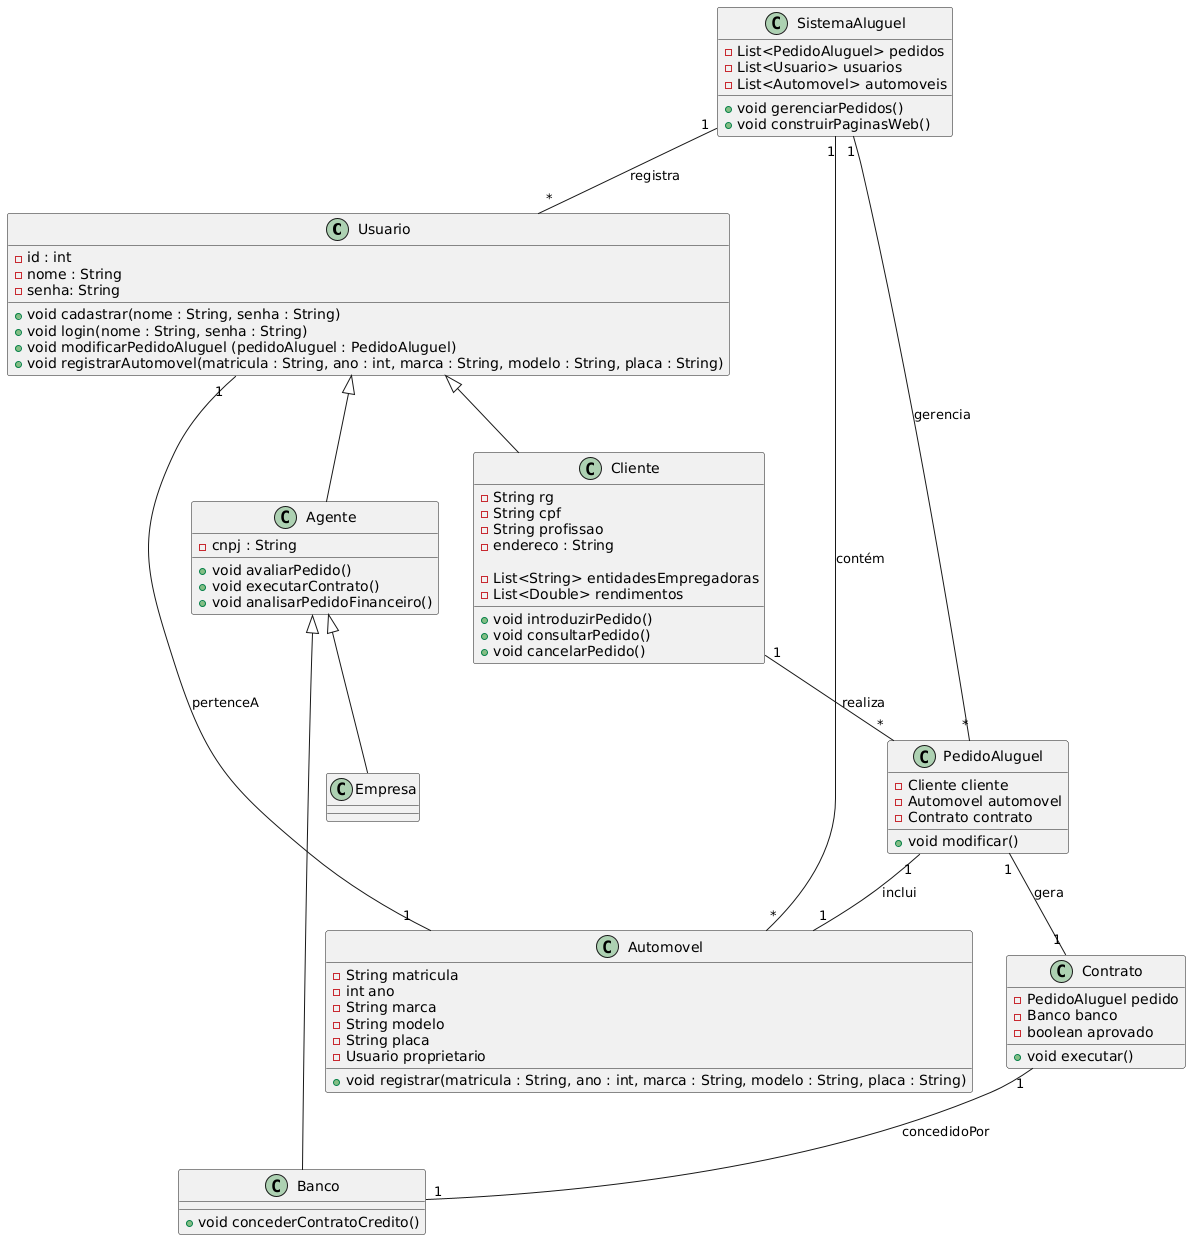

The diagram above was rendered by PlantUML. Its source (embedded in the PNG):
@startuml
class Usuario {
    - id : int
    - nome : String
    - senha: String

    + void cadastrar(nome : String, senha : String)
    + void login(nome : String, senha : String)
    + void modificarPedidoAluguel (pedidoAluguel : PedidoAluguel)
    + void registrarAutomovel(matricula : String, ano : int, marca : String, modelo : String, placa : String)
}

class Cliente extends Usuario {
    - String rg
    - String cpf
    - String profissao
    - endereco : String

    - List<String> entidadesEmpregadoras
    - List<Double> rendimentos

    + void introduzirPedido()
    + void consultarPedido()
    + void cancelarPedido()
}

class Agente extends Usuario {
    - cnpj : String

    + void avaliarPedido()
    + void executarContrato()
    + void analisarPedidoFinanceiro()
}

class Empresa extends Agente {}

class Banco extends Agente {
    + void concederContratoCredito()
}

class PedidoAluguel {
    - Cliente cliente
    - Automovel automovel
    - Contrato contrato
    + void modificar()
}

class Automovel {
    - String matricula
    - int ano
    - String marca
    - String modelo
    - String placa
    - Usuario proprietario

    + void registrar(matricula : String, ano : int, marca : String, modelo : String, placa : String)
}

class Contrato {
    - PedidoAluguel pedido
    - Banco banco
    - boolean aprovado
    + void executar()
}

class SistemaAluguel {
    - List<PedidoAluguel> pedidos
    - List<Usuario> usuarios
    - List<Automovel> automoveis
    + void gerenciarPedidos()
    + void construirPaginasWeb()
}

Cliente "1" -- "*" PedidoAluguel : realiza
PedidoAluguel "1" -- "1" Automovel : inclui
PedidoAluguel "1" -- "1" Contrato : gera
Contrato "1" -- "1" Banco : concedidoPor
Automovel "1" -- "1" Usuario : pertenceA
SistemaAluguel "1" -- "*" PedidoAluguel : gerencia
SistemaAluguel "1" -- "*" Usuario : registra
SistemaAluguel "1" -- "*" Automovel : contém
@enduml